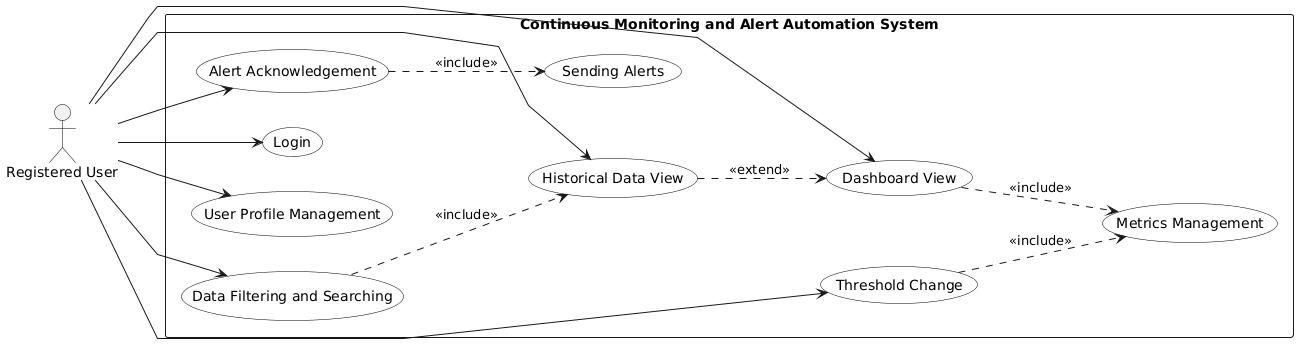

The diagram above was rendered by PlantUML. Its source (embedded in the PNG):
@startuml
left to right direction
skinparam linetype polyline
skinparam shadowing false
skinparam packageStyle rectangle

skinparam usecase {
    BackgroundColor White
    BorderColor Black
}

skinparam actor {
    BorderColor Black
}

' =========================
' ACTOR
' =========================
actor "Registered User"

' =========================
' SYSTEM BOUNDARY
' =========================
rectangle "Continuous Monitoring and Alert Automation System" {

    (Login)
    (User Profile Management)

    (Dashboard View)
    (Metrics Management)

    (Historical Data View)
    (Data Filtering and Searching)

    (Sending Alerts)
    (Alert Acknowledgement)

    (Threshold Change)
}

' =========================
' REGISTERED USER ASSOCIATIONS
' =========================
"Registered User" --> (Login)
"Registered User" --> (User Profile Management)
"Registered User" --> (Dashboard View)
"Registered User" --> (Historical Data View)
"Registered User" --> (Data Filtering and Searching)
"Registered User" --> (Alert Acknowledgement)
"Registered User" --> (Threshold Change)

' =========================
' <<include>> RELATIONSHIPS
' =========================
(Dashboard View) ..> (Metrics Management) : <<include>>

(Data Filtering and Searching) ..> (Historical Data View) : <<include>>

(Alert Acknowledgement) ..> (Sending Alerts) : <<include>>

(Threshold Change) ..> (Metrics Management) : <<include>>

' =========================
' <<extend>> RELATIONSHIP
' =========================
(Historical Data View) ..> (Dashboard View) : <<extend>>
@enduml